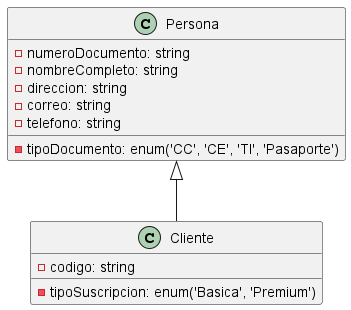

The diagram above was rendered by PlantUML. Its source (embedded in the PNG):
@startuml

class Persona{
    - tipoDocumento: enum('CC', 'CE', 'TI', 'Pasaporte')
    - numeroDocumento: string
    - nombreCompleto: string
    - direccion: string
    - correo: string
    - telefono: string
}
class Cliente extends Persona{
    - codigo: string
    - tipoSuscripcion: enum('Basica', 'Premium')
}
@enduml